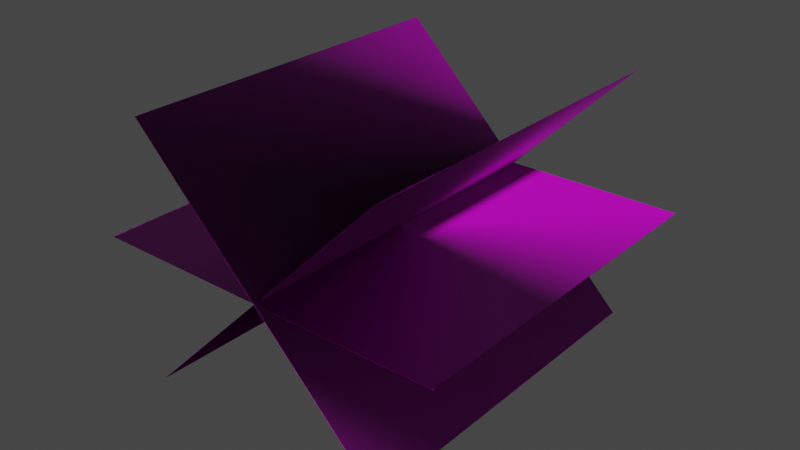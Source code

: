 # Source: Grass.blend  (saved by Blender 3.4.6; exported with 4.5.12 LTS)
import bpy
from mathutils import Matrix  # noqa: F401  (used for matrix-valued properties, if any)

bpy.ops.wm.read_factory_settings(use_empty=True)
scene = bpy.context.scene
scene.name = 'Scene'

# ---- collections
col_collection = bpy.data.collections.new('Collection'); scene.collection.children.link(col_collection)

# ---- images (referenced by path relative to the original .blend; pixels are not part of the script)
import os
ASSET_DIR = os.environ.get("B2B_ASSET_DIR", "")  # directory of the original .blend (textures are referenced by path, not embedded)
HERE = os.path.dirname(os.path.abspath(__file__))  # packed textures are extracted next to this script under _unpacked/

def load_image(name, relpath, width, height, colorspace="sRGB"):
    """Load a texture the original file referenced (path relative to the .blend, or extracted next to this script)."""
    p = next((c for c in (os.path.join(HERE, relpath), os.path.join(ASSET_DIR, relpath)) if relpath and os.path.exists(c)), "")
    if p:
        img = bpy.data.images.load(p, check_existing=True)
        img.name = name
    else:  # same state as the original file: an image datablock whose file is absent (Cycles renders it pink)
        img = bpy.data.images.new(name, width, height)
        img.source = "FILE"
        img.filepath = "//" + (relpath or name)
    img.colorspace_settings.name = colorspace
    return img
img_grass_png = load_image('Grass.png', 'Grass.png', 1024, 1024, 'sRGB')

# ---- materials (node trees are filled in below, after node groups)
mat_material = bpy.data.materials.new('Material')
mat_material.alpha_threshold = 0.0
mat_material.use_transparent_shadow = False
mat_material.roughness = 0.5
mat_material.line_color = (0.0, 0.0, 0.0, 1.0)

# ---- material node trees
mat_material.use_nodes = True; mat_material.node_tree.nodes.clear()
_N = mat_material.node_tree.nodes; _L = mat_material.node_tree.links
n0 = _N.new('ShaderNodeOutputMaterial'); n0.name = 'Material Output'; n0.location = (300, 300)
n1 = _N.new('ShaderNodeBsdfPrincipled'); n1.name = 'Principled BSDF'; n1.location = (10, 300)
n1.distribution = 'GGX'
n1.subsurface_method = 'RANDOM_WALK_SKIN'
n1.inputs[3].default_value = 1.45
n1.inputs[27].default_value = (0.0, 0.0, 0.0, 1.0)
n1.inputs[28].default_value = 1.0
n2 = _N.new('ShaderNodeTexImage'); n2.name = 'Image Texture'; n2.location = (-423, 129)
n2.image = img_grass_png
_L.new(n1.outputs[0], n0.inputs[0])
_L.new(n2.outputs[0], n1.inputs[0])
n0.is_active_output = True

# ---- world
world_world = bpy.data.worlds.new('World'); scene.world = world_world
world_world.use_nodes = True; world_world.node_tree.nodes.clear()
_N = world_world.node_tree.nodes; _L = world_world.node_tree.links
n0 = _N.new('ShaderNodeOutputWorld'); n0.name = 'World Output'; n0.location = (300, 300)
n1 = _N.new('ShaderNodeBackground'); n1.name = 'Background'; n1.location = (10, 300)
n1.inputs[0].default_value = (0.05088, 0.05088, 0.05088, 1.0)
_L.new(n1.outputs[0], n0.inputs[0])
n0.is_active_output = True
world_world.color = (0.05088, 0.05088, 0.05088)
world_world.use_sun_shadow = False
world_world.sun_shadow_jitter_overblur = 0.0

# ---- meshes
me_plane_001 = bpy.data.meshes.new('Plane.001')
me_plane_001.from_pydata([(-1.001, 0.9995, -0.27), (-1.001, -1.001, -0.27), (0.9302, 0.9995, 0.2493), (0.9302, -1.001, 0.2493), (-0.7436, 1.004, 0.6956), (-0.7436, -0.9964, 0.6956), (-0.7433, 0.9995, 0.6961), (-0.7433, -1.001, 0.6961), (0.6718, 1.004, -0.7174), (0.6718, -0.9964, -0.7174), (0.6722, 0.9995, -0.7169), (0.6722, -1.001, -0.7169), (0.9302, 0.9995, 0.2493), (0.9302, -1.001, 0.2493), (-1.001, 0.9995, -0.27), (-1.001, -1.001, -0.27), (0.9302, 0.9995, 0.2493), (0.6722, 0.9995, -0.7169), (0.6722, -1.001, -0.7169), (-0.7433, 0.9995, 0.6961), (-0.7433, -1.001, 0.6961), (-0.0347, 0.9995, -1.01), (-0.0347, -1.001, -1.01), (-0.0364, 0.9995, 0.9896), (-0.0364, -1.001, 0.9896), (-0.7424, 1.004, -0.7186), (-0.7424, -0.9964, -0.7186), (0.6706, 1.004, 0.6968), (0.6706, -0.9964, 0.6968), (-1.001, -1.001, -0.2703), (-1.001, -1.001, -0.2703), (0.6723, 1.004, -0.7167), (0.6723, -0.9964, -0.7167), (-0.7431, 1.004, 0.6963), (-0.7431, -0.9964, 0.6963), (0.93, -1.001, 0.249), (0.93, -1.001, 0.249), (0.93, 0.9995, 0.249), (0.93, 0.9995, 0.249), (-1.001, 0.9995, -0.2703), (-1.001, 0.9995, -0.2703), (-0.7435, -1.001, 0.6959), (-0.7435, -1.001, 0.6959), (0.672, -1.001, -0.7172), (0.672, -1.001, -0.7172), (0.672, 0.9995, -0.7172), (0.672, 0.9995, -0.7172), (-0.7435, 0.9995, 0.6959), (-0.7435, 0.9995, 0.6959), (-0.03659, 0.9995, 0.9893), (-0.0366, -1.001, 0.9893), (-0.0349, 0.9995, -1.011), (-0.0349, -1.001, -1.011), (0.6711, 1.004, 0.6975), (0.6711, -0.9964, 0.6975), (-0.7419, 1.004, -0.7179), (-0.7419, -0.9964, -0.7179)], [(3, 13), (15, 1), (14, 0), (12, 2), (29, 30), (35, 36), (37, 38), (39, 40)], [(4, 8, 9, 5), (24, 23, 21, 22), (25, 27, 28, 26), (31, 32, 34, 33), (52, 50, 49, 51), (53, 54, 56, 55), (4, 31, 33, 8), (27, 25, 53, 55), (10, 17, 48, 47), (9, 34, 32, 5), (26, 28, 56, 54), (21, 49, 50, 22), (24, 52, 51, 23), (23, 51, 49, 21), (22, 50, 52, 24), (11, 18, 42, 41), (5, 32, 31, 4), (25, 26, 54, 53), (7, 20, 44, 43), (8, 33, 34, 9), (28, 27, 55, 56), (6, 19, 46, 45)])
me_plane_001.polygons.foreach_set('use_smooth', [1, 1, 1, 1, 1, 1, 1, 1, 0, 1, 1, 1, 1, 1, 1, 0, 1, 1, 0, 1, 1, 0])
_uv = me_plane_001.uv_layers.new(name='UVMap')
_uv.uv.foreach_set('vector', [1.001, 1.0, -0.0006085, 1.0, -0.0006085, -0.0004082, 1.001, -0.0004082, 0.9964, 0.0005933, 0.9964, 0.9996, 0.003636, 0.9996, 0.003636, 0.0005933, 0.0, 1.0, 0.0, 1.0, 1.0, 1.0, 1.0, 1.0, 0.001581, 0.9994, 0.001581, 0.0003704, 0.9943, 0.0003704, 0.9943, 0.9994, 1.002, 0.001879, 0.0005534, 0.001879, 0.0005534, 1.003, 1.002, 1.003, 0.0, 1.0, 1.0, 1.0, 1.0, 1.0, 0.0, 1.0, 0.0, 1.0, 0.0, 1.0, 0.0, 1.0, 0.0, 1.0, 0.0, 1.0, 0.0, 1.0, 0.0, 1.0, 0.0, 1.0, 0.0, 0.0, 0.0, 0.0, 0.0, 0.0, 0.0, 0.0, 1.0, 1.0, 1.0, 1.0, 1.0, 1.0, 1.0, 1.0, 1.0, 1.0, 1.0, 1.0, 1.0, 1.0, 1.0, 1.0, 0.0, 0.0, 0.0, 0.0, 1.0, 0.0, 1.0, 0.0, 1.0, 0.0, 1.0, 0.0, 0.0, 0.0, 0.0, 0.0, 0.0, 0.0, 0.0, 0.0, 0.0, 0.0, 0.0, 0.0, 1.0, 0.0, 1.0, 0.0, 1.0, 0.0, 1.0, 0.0, 0.0, 0.0, 0.0, 0.0, 0.0, 0.0, 0.0, 0.0, 1.0, 1.0, 1.0, 1.0, 0.0, 1.0, 0.0, 1.0, 0.002609, 0.9981, 0.002609, -0.0009152, 0.9994, -0.0009152, 0.9994, 0.9981, 0.0, 0.0, 0.0, 0.0, 0.0, 0.0, 0.0, 0.0, 0.0, 1.0, 0.0, 1.0, 1.0, 1.0, 1.0, 1.0, 0.004664, 0.001656, 0.004664, 1.001, 0.9994, 1.001, 0.9994, 0.001656, 0.0, 0.0, 0.0, 0.0, 0.0, 0.0, 0.0, 0.0])
me_plane_001.materials.append(mat_material)
me_plane_001.update()
me_plane_001.normals_split_custom_set([tuple(v) for v in zip(*[iter([0.773, 0.6344, -0.00058, 0.9666, -0.0001023, -0.2564, -0.9448, 6.279e-05, 0.3275, 0.004466, 0.9929, 0.1189, 0.000772, -0.0003264, -1.0, 0.0, 0.0, 0.0, -0.0007725, -0.0006111, 1.0, 0.0, 0.0, 0.0, 0.0, 0.0, 0.0, -0.5778, -0.4859, -0.6558, 0.0, 0.0, 0.0, 0.5877, 0.01272, 0.809, -0.02479, -0.4137, 0.9101, -0.7671, -1.684e-05, 0.6416, 0.8665, 8.625e-05, -0.4992, 0.7141, -0.4118, -0.5662, 0.0, 0.0, 0.0, 0.0, 0.000303, 1.0, 0.0, 0.0, 0.0, 0.001545, 0.000588, -1.0, -0.9426, 0.03613, -0.3319, 0.0, 0.0, 0.0, -0.5971, 0.5347, -0.5979, 0.3199, -0.03921, -0.9466, 0.773, 0.6344, -0.00058, -0.02479, -0.4137, 0.9101, 0.7141, -0.4118, -0.5662, 0.9666, -0.0001023, -0.2564, -0.5778, -0.4859, -0.6558, 0.0, 0.0, 0.0, -0.9426, 0.03613, -0.3319, 0.3199, -0.03921, -0.9466, 0.0, 0.0, 1.0, 0.0, 0.0, 1.0, 0.0, 0.0, 1.0, 0.0, 0.0, 1.0, -0.9448, 6.279e-05, 0.3275, 0.8665, 8.625e-05, -0.4992, -0.7671, -1.684e-05, 0.6416, 0.004466, 0.9929, 0.1189, 0.5877, 0.01272, 0.809, 0.0, 0.0, 0.0, -0.5971, 0.5347, -0.5979, 0.0, 0.0, 0.0, -0.0007725, -0.0006111, 1.0, 0.0, 0.0, 0.0, 0.0, 0.000303, 1.0, 0.0, 0.0, 0.0, 0.000772, -0.0003264, -1.0, 0.0, 0.0, 0.0, 0.001545, 0.000588, -1.0, 0.0, 0.0, 0.0, 0.0, 0.0, 0.0, 0.001545, 0.000588, -1.0, 0.0, 0.0, 0.0, -0.0007725, -0.0006111, 1.0, 0.0, 0.0, 0.0, 0.0, 0.000303, 1.0, 0.0, 0.0, 0.0, 0.000772, -0.0003264, -1.0, 0.0, 0.0, 1.0, 0.0, 0.0, 1.0, 0.0, 0.0, 1.0, 0.0, 0.0, 1.0, 0.004466, 0.9929, 0.1189, -0.7671, -1.684e-05, 0.6416, -0.02479, -0.4137, 0.9101, 0.773, 0.6344, -0.00058, 0.0, 0.0, 0.0, 0.5877, 0.01272, 0.809, 0.0, 0.0, 0.0, -0.9426, 0.03613, -0.3319, 0.0, 0.0, 1.0, 0.0, 0.0, 1.0, 0.0, 0.0, 1.0, 0.0, 0.0, 1.0, 0.9666, -0.0001023, -0.2564, 0.7141, -0.4118, -0.5662, 0.8665, 8.625e-05, -0.4992, -0.9448, 6.279e-05, 0.3275, 0.0, 0.0, 0.0, -0.5778, -0.4859, -0.6558, 0.3199, -0.03921, -0.9466, -0.5971, 0.5347, -0.5979, 0.0, 0.0, 1.0, 0.0, 0.0, 1.0, 0.0, 0.0, 1.0, 0.0, 0.0, 1.0])] * 3)])

# ---- objects
ob_plane_001 = bpy.data.objects.new('Plane.001', me_plane_001)

# ---- transforms, parenting, visibility, modifiers, constraints
ob_plane_001.location = (0.0, 0.0, 0.6853)
ob_plane_001.rotation_euler = (-3.142, 4.712, 0.0)
ob_plane_001.color = (0.8, 0.8, 0.8, 1.0)

# ---- collection membership
col_collection.objects.link(ob_plane_001)

# ---- scene / render settings (as saved in the file)
scene.frame_start = 1; scene.frame_end = 250; scene.frame_set(1)
scene.render.engine = 'BLENDER_EEVEE_NEXT'
scene.cycles.sampling_pattern = 'TABULATED_SOBOL'
scene.cycles.use_light_tree = False
scene.view_settings.view_transform = 'Filmic'
bpy.context.view_layer.update()

# ---- added for rendering (the .blend has no active camera and no usable light): camera, sun
cam_auto = bpy.data.cameras.new('AutoCamera')
cam_auto.lens = 50.0
cam_auto.sensor_width = 36.0
cam_auto.clip_end = 1000.0
ob_auto_camera = bpy.data.objects.new('AutoCamera', cam_auto)
scene.collection.objects.link(ob_auto_camera)
ob_auto_camera.location = (3.16083, -3.80717, 3.18671)
ob_auto_camera.rotation_euler = (1.09748, -7.21219e-08, 0.694738)
scene.camera = ob_auto_camera
light_auto_sun = bpy.data.lights.new('AutoSun', 'SUN')
light_auto_sun.energy = 3.0
light_auto_sun.angle = 0.0523599
ob_auto_sun = bpy.data.objects.new('AutoSun', light_auto_sun)
scene.collection.objects.link(ob_auto_sun)
ob_auto_sun.rotation_euler = (0.872665, 0.174533, 0.523599)
bpy.context.view_layer.update()
